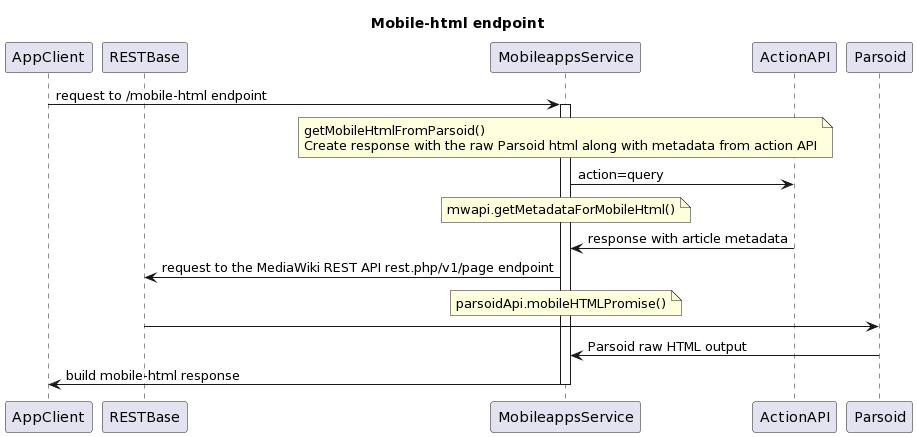

The diagram above was rendered by PlantUML. Its source (embedded in the PNG):
@startuml
title Mobile-html endpoint
participant AppClient
participant RESTBase
AppClient -> MobileappsService: request to /mobile-html endpoint
activate MobileappsService
note over MobileappsService : getMobileHtmlFromParsoid()\nCreate response with the raw Parsoid html along with metadata from action API
MobileappsService -> ActionAPI: action=query
note over MobileappsService : mwapi.getMetadataForMobileHtml()
ActionAPI -> MobileappsService: response with article metadata
MobileappsService -> RESTBase: request to the MediaWiki REST API rest.php/v1/page endpoint
note over MobileappsService : parsoidApi.mobileHTMLPromise()
RESTBase -> Parsoid
Parsoid -> MobileappsService: Parsoid raw HTML output
MobileappsService -> AppClient: build mobile-html response
deactivate MobileappsService
@enduml